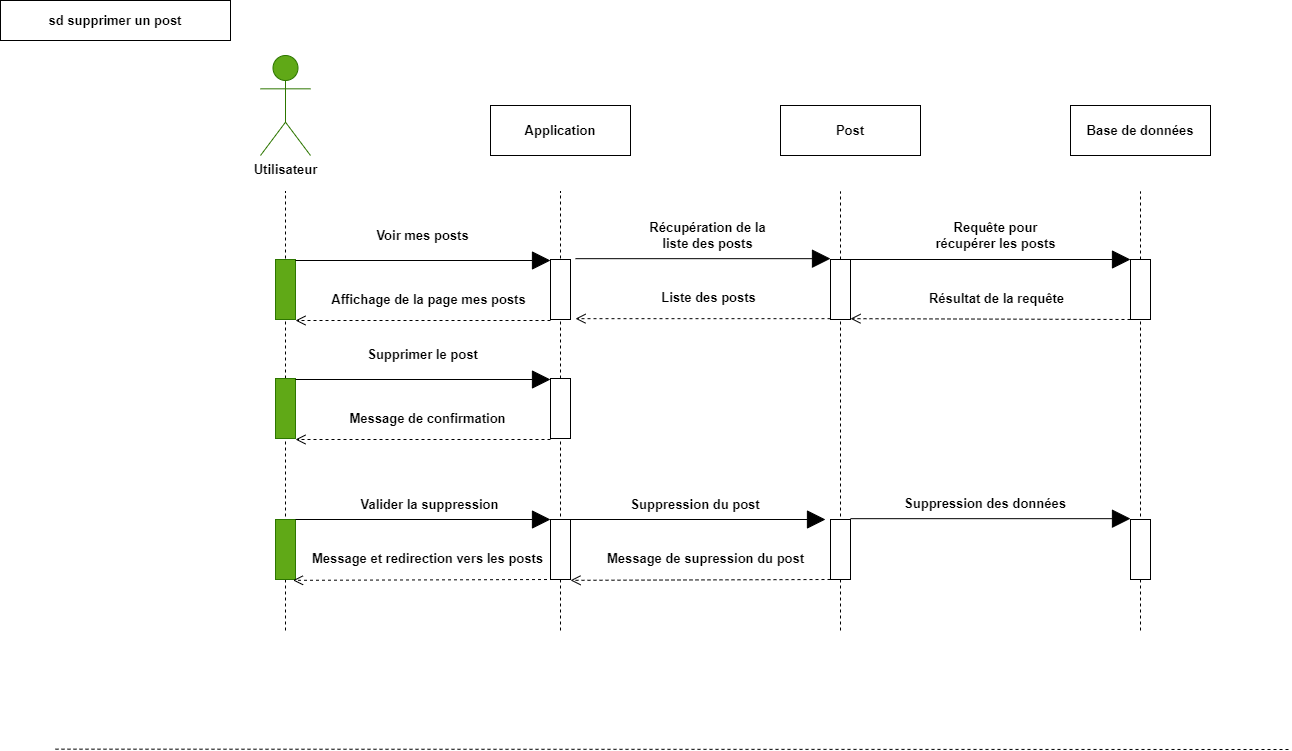

The diagram above was exported from draw.io. Its source (the exported page's mxGraphModel, read from the mxfile embedded in the PNG):
<mxGraphModel dx="1418" dy="820" grid="1" gridSize="10" guides="1" tooltips="1" connect="1" arrows="1" fold="1" page="1" pageScale="1" pageWidth="1169" pageHeight="827" math="0" shadow="0">
  <root>
    <mxCell id="0" />
    <mxCell id="1" parent="0" />
    <mxCell id="xabqUgLsR7JNeG8xqdaf-66" value="" style="endArrow=none;dashed=1;html=1;rounded=0;" parent="1" target="xabqUgLsR7JNeG8xqdaf-65" edge="1">
      <mxGeometry width="50" height="50" relative="1" as="geometry">
        <mxPoint x="1140" y="630" as="sourcePoint" />
        <mxPoint x="1140" y="191" as="targetPoint" />
      </mxGeometry>
    </mxCell>
    <mxCell id="xabqUgLsR7JNeG8xqdaf-61" value="" style="endArrow=none;dashed=1;html=1;rounded=0;" parent="1" target="xabqUgLsR7JNeG8xqdaf-60" edge="1">
      <mxGeometry width="50" height="50" relative="1" as="geometry">
        <mxPoint x="840" y="630" as="sourcePoint" />
        <mxPoint x="840" y="191" as="targetPoint" />
      </mxGeometry>
    </mxCell>
    <mxCell id="xabqUgLsR7JNeG8xqdaf-53" value="" style="endArrow=none;dashed=1;html=1;rounded=0;fontSize=13;" parent="1" source="xabqUgLsR7JNeG8xqdaf-65" edge="1">
      <mxGeometry width="50" height="50" relative="1" as="geometry">
        <mxPoint x="1140" y="832.6666666666666" as="sourcePoint" />
        <mxPoint x="1140" y="191" as="targetPoint" />
      </mxGeometry>
    </mxCell>
    <mxCell id="xabqUgLsR7JNeG8xqdaf-52" value="" style="endArrow=none;dashed=1;html=1;rounded=0;fontSize=13;" parent="1" source="xabqUgLsR7JNeG8xqdaf-60" edge="1">
      <mxGeometry width="50" height="50" relative="1" as="geometry">
        <mxPoint x="840" y="832.6666666666666" as="sourcePoint" />
        <mxPoint x="840" y="191" as="targetPoint" />
      </mxGeometry>
    </mxCell>
    <mxCell id="xabqUgLsR7JNeG8xqdaf-51" value="" style="endArrow=none;dashed=1;html=1;rounded=0;" parent="1" edge="1">
      <mxGeometry width="50" height="50" relative="1" as="geometry">
        <mxPoint x="560" y="630" as="sourcePoint" />
        <mxPoint x="560" y="191" as="targetPoint" />
      </mxGeometry>
    </mxCell>
    <mxCell id="xabqUgLsR7JNeG8xqdaf-50" value="" style="endArrow=none;dashed=1;html=1;rounded=0;" parent="1" edge="1">
      <mxGeometry width="50" height="50" relative="1" as="geometry">
        <mxPoint x="285" y="630" as="sourcePoint" />
        <mxPoint x="285" y="191" as="targetPoint" />
      </mxGeometry>
    </mxCell>
    <mxCell id="xabqUgLsR7JNeG8xqdaf-1" value="sd supprimer un post" style="rounded=0;whiteSpace=wrap;html=1;fontSize=13;fontStyle=1" parent="1" vertex="1">
      <mxGeometry width="230" height="40" as="geometry" />
    </mxCell>
    <mxCell id="xabqUgLsR7JNeG8xqdaf-2" value="&lt;font color=&quot;#000000&quot;&gt;Utilisateur&lt;/font&gt;" style="shape=umlActor;verticalLabelPosition=bottom;verticalAlign=top;html=1;fillColor=#60a917;fontColor=#ffffff;strokeColor=#2D7600;fontSize=13;fontStyle=1" parent="1" vertex="1">
      <mxGeometry x="260" y="55" width="50" height="100" as="geometry" />
    </mxCell>
    <mxCell id="xabqUgLsR7JNeG8xqdaf-5" value="" style="rounded=0;whiteSpace=wrap;html=1;fontSize=13;fontStyle=1;fillColor=#60a917;fontColor=#ffffff;strokeColor=#2D7600;" parent="1" vertex="1">
      <mxGeometry x="275" y="378" width="20" height="60" as="geometry" />
    </mxCell>
    <mxCell id="xabqUgLsR7JNeG8xqdaf-7" value="Application" style="html=1;whiteSpace=wrap;fontSize=13;fontStyle=1" parent="1" vertex="1">
      <mxGeometry x="490" y="105" width="140" height="50" as="geometry" />
    </mxCell>
    <mxCell id="xabqUgLsR7JNeG8xqdaf-8" value="Post" style="html=1;whiteSpace=wrap;fontSize=13;fontStyle=1" parent="1" vertex="1">
      <mxGeometry x="780" y="105" width="140" height="50" as="geometry" />
    </mxCell>
    <mxCell id="xabqUgLsR7JNeG8xqdaf-9" value="Base de données" style="html=1;whiteSpace=wrap;fontSize=13;fontStyle=1" parent="1" vertex="1">
      <mxGeometry x="1070" y="105" width="140" height="50" as="geometry" />
    </mxCell>
    <mxCell id="xabqUgLsR7JNeG8xqdaf-10" value="" style="endArrow=block;endSize=16;endFill=1;html=1;rounded=0;entryX=0;entryY=0;entryDx=0;entryDy=0;fontSize=13;fontStyle=1" parent="1" edge="1">
      <mxGeometry x="0.125" y="70" width="160" relative="1" as="geometry">
        <mxPoint x="295" y="379" as="sourcePoint" />
        <mxPoint x="550.0000000000002" y="379" as="targetPoint" />
        <mxPoint as="offset" />
      </mxGeometry>
    </mxCell>
    <mxCell id="xabqUgLsR7JNeG8xqdaf-12" value="" style="rounded=0;whiteSpace=wrap;html=1;fontSize=13;fontStyle=1" parent="1" vertex="1">
      <mxGeometry x="550" y="378" width="20" height="60" as="geometry" />
    </mxCell>
    <mxCell id="xabqUgLsR7JNeG8xqdaf-13" value="Supprimer le post" style="text;html=1;strokeColor=none;fillColor=none;align=center;verticalAlign=middle;whiteSpace=wrap;rounded=0;fontSize=13;fontStyle=1" parent="1" vertex="1">
      <mxGeometry x="360" y="339" width="125" height="30" as="geometry" />
    </mxCell>
    <mxCell id="xabqUgLsR7JNeG8xqdaf-15" value="Message de confirmation" style="html=1;verticalAlign=bottom;endArrow=open;dashed=1;endSize=8;curved=0;rounded=0;exitX=0;exitY=1;exitDx=0;exitDy=0;fontSize=13;fontStyle=1;entryX=1;entryY=1;entryDx=0;entryDy=0;" parent="1" edge="1">
      <mxGeometry x="-0.0392" y="-10" relative="1" as="geometry">
        <mxPoint x="550.0000000000002" y="439" as="sourcePoint" />
        <mxPoint x="295" y="439" as="targetPoint" />
        <mxPoint as="offset" />
      </mxGeometry>
    </mxCell>
    <mxCell id="xabqUgLsR7JNeG8xqdaf-20" value="" style="rounded=0;whiteSpace=wrap;html=1;fontSize=13;fontStyle=1;fillColor=#60a917;fontColor=#ffffff;strokeColor=#2D7600;" parent="1" vertex="1">
      <mxGeometry x="275" y="519" width="20" height="60" as="geometry" />
    </mxCell>
    <mxCell id="xabqUgLsR7JNeG8xqdaf-21" value="" style="endArrow=block;endSize=16;endFill=1;html=1;rounded=0;entryX=0;entryY=0;entryDx=0;entryDy=0;fontSize=13;fontStyle=1" parent="1" edge="1">
      <mxGeometry x="0.125" y="70" width="160" relative="1" as="geometry">
        <mxPoint x="295" y="519" as="sourcePoint" />
        <mxPoint x="550" y="519" as="targetPoint" />
        <mxPoint as="offset" />
      </mxGeometry>
    </mxCell>
    <mxCell id="xabqUgLsR7JNeG8xqdaf-22" value="" style="rounded=0;whiteSpace=wrap;html=1;fontSize=13;fontStyle=1" parent="1" vertex="1">
      <mxGeometry x="550" y="519" width="20" height="60" as="geometry" />
    </mxCell>
    <mxCell id="xabqUgLsR7JNeG8xqdaf-23" value="Valider la suppression" style="text;html=1;strokeColor=none;fillColor=none;align=center;verticalAlign=middle;whiteSpace=wrap;rounded=0;fontSize=13;fontStyle=1" parent="1" vertex="1">
      <mxGeometry x="347.5" y="489" width="162.5" height="30" as="geometry" />
    </mxCell>
    <mxCell id="xabqUgLsR7JNeG8xqdaf-24" value="" style="endArrow=block;endSize=16;endFill=1;html=1;rounded=0;entryX=0;entryY=0;entryDx=0;entryDy=0;fontSize=13;fontStyle=1" parent="1" edge="1">
      <mxGeometry x="0.125" y="70" width="160" relative="1" as="geometry">
        <mxPoint x="570" y="519" as="sourcePoint" />
        <mxPoint x="825" y="519" as="targetPoint" />
        <mxPoint as="offset" />
      </mxGeometry>
    </mxCell>
    <mxCell id="xabqUgLsR7JNeG8xqdaf-25" value="" style="rounded=0;whiteSpace=wrap;html=1;fontSize=13;fontStyle=1" parent="1" vertex="1">
      <mxGeometry x="830" y="519" width="20" height="60" as="geometry" />
    </mxCell>
    <mxCell id="xabqUgLsR7JNeG8xqdaf-26" value="Suppression du post" style="text;html=1;strokeColor=none;fillColor=none;align=center;verticalAlign=middle;whiteSpace=wrap;rounded=0;fontSize=13;fontStyle=1" parent="1" vertex="1">
      <mxGeometry x="620" y="489" width="150" height="30" as="geometry" />
    </mxCell>
    <mxCell id="xabqUgLsR7JNeG8xqdaf-33" value="" style="rounded=0;whiteSpace=wrap;html=1;fontSize=13;fontStyle=1" parent="1" vertex="1">
      <mxGeometry x="1130" y="519.0000000000001" width="20" height="60" as="geometry" />
    </mxCell>
    <mxCell id="xabqUgLsR7JNeG8xqdaf-34" value="" style="endArrow=block;endSize=16;endFill=1;html=1;rounded=0;entryX=0;entryY=0;entryDx=0;entryDy=0;fontSize=13;fontStyle=1" parent="1" edge="1">
      <mxGeometry x="0.125" y="70" width="160" relative="1" as="geometry">
        <mxPoint x="850" y="518.1700000000001" as="sourcePoint" />
        <mxPoint x="1130" y="518.1700000000001" as="targetPoint" />
        <mxPoint as="offset" />
      </mxGeometry>
    </mxCell>
    <mxCell id="xabqUgLsR7JNeG8xqdaf-35" value="Suppression des données" style="text;html=1;strokeColor=none;fillColor=none;align=center;verticalAlign=middle;whiteSpace=wrap;rounded=0;fontSize=13;fontStyle=1" parent="1" vertex="1">
      <mxGeometry x="900" y="488.1700000000001" width="170" height="30" as="geometry" />
    </mxCell>
    <mxCell id="xabqUgLsR7JNeG8xqdaf-36" value="Message de supression du post" style="html=1;verticalAlign=bottom;endArrow=open;dashed=1;endSize=8;curved=0;rounded=0;exitX=0;exitY=1;exitDx=0;exitDy=0;fontSize=13;fontStyle=1;entryX=1;entryY=1;entryDx=0;entryDy=0;" parent="1" edge="1">
      <mxGeometry x="-0.0385" y="-10" relative="1" as="geometry">
        <mxPoint x="830" y="579.0000000000001" as="sourcePoint" />
        <mxPoint x="570.0000000000002" y="579.83" as="targetPoint" />
        <mxPoint as="offset" />
      </mxGeometry>
    </mxCell>
    <mxCell id="xabqUgLsR7JNeG8xqdaf-40" value="Message et redirection vers les posts" style="html=1;verticalAlign=bottom;endArrow=open;dashed=1;endSize=8;curved=0;rounded=0;exitX=0;exitY=1;exitDx=0;exitDy=0;fontSize=13;fontStyle=1;entryX=1;entryY=1;entryDx=0;entryDy=0;" parent="1" edge="1">
      <mxGeometry x="-0.0385" y="-10" relative="1" as="geometry">
        <mxPoint x="552.5" y="579.0000000000001" as="sourcePoint" />
        <mxPoint x="292.5" y="579.83" as="targetPoint" />
        <mxPoint as="offset" />
      </mxGeometry>
    </mxCell>
    <mxCell id="xabqUgLsR7JNeG8xqdaf-42" value="" style="endArrow=none;dashed=1;html=1;rounded=0;entryX=1;entryY=0.5;entryDx=0;entryDy=0;fontSize=13;fontStyle=1" parent="1" edge="1">
      <mxGeometry width="50" height="50" relative="1" as="geometry">
        <mxPoint x="55" y="748.66" as="sourcePoint" />
        <mxPoint x="1290" y="749" as="targetPoint" />
      </mxGeometry>
    </mxCell>
    <mxCell id="xabqUgLsR7JNeG8xqdaf-54" value="" style="rounded=0;whiteSpace=wrap;html=1;fontSize=13;fontStyle=1;fillColor=#60a917;fontColor=#ffffff;strokeColor=#2D7600;" parent="1" vertex="1">
      <mxGeometry x="275" y="259" width="20" height="60" as="geometry" />
    </mxCell>
    <mxCell id="xabqUgLsR7JNeG8xqdaf-55" value="" style="endArrow=block;endSize=16;endFill=1;html=1;rounded=0;entryX=0;entryY=0;entryDx=0;entryDy=0;fontSize=13;fontStyle=1" parent="1" edge="1">
      <mxGeometry x="0.125" y="70" width="160" relative="1" as="geometry">
        <mxPoint x="295" y="260" as="sourcePoint" />
        <mxPoint x="550.0000000000002" y="260" as="targetPoint" />
        <mxPoint as="offset" />
      </mxGeometry>
    </mxCell>
    <mxCell id="xabqUgLsR7JNeG8xqdaf-56" value="" style="rounded=0;whiteSpace=wrap;html=1;fontSize=13;fontStyle=1" parent="1" vertex="1">
      <mxGeometry x="550" y="259" width="20" height="60" as="geometry" />
    </mxCell>
    <mxCell id="xabqUgLsR7JNeG8xqdaf-57" value="Voir mes posts" style="text;html=1;strokeColor=none;fillColor=none;align=center;verticalAlign=middle;whiteSpace=wrap;rounded=0;fontSize=13;fontStyle=1" parent="1" vertex="1">
      <mxGeometry x="360" y="220" width="125" height="30" as="geometry" />
    </mxCell>
    <mxCell id="xabqUgLsR7JNeG8xqdaf-58" value="Affichage de la page mes posts" style="html=1;verticalAlign=bottom;endArrow=open;dashed=1;endSize=8;curved=0;rounded=0;exitX=0;exitY=1;exitDx=0;exitDy=0;fontSize=13;fontStyle=1;entryX=1;entryY=1;entryDx=0;entryDy=0;" parent="1" edge="1">
      <mxGeometry x="-0.04" y="-10" relative="1" as="geometry">
        <mxPoint x="550.0000000000002" y="320" as="sourcePoint" />
        <mxPoint x="295" y="320" as="targetPoint" />
        <mxPoint as="offset" />
      </mxGeometry>
    </mxCell>
    <mxCell id="xabqUgLsR7JNeG8xqdaf-59" value="" style="endArrow=block;endSize=16;endFill=1;html=1;rounded=0;entryX=0;entryY=0;entryDx=0;entryDy=0;fontSize=13;fontStyle=1" parent="1" edge="1">
      <mxGeometry x="0.125" y="70" width="160" relative="1" as="geometry">
        <mxPoint x="575" y="258.17" as="sourcePoint" />
        <mxPoint x="830.0000000000002" y="258.17" as="targetPoint" />
        <mxPoint as="offset" />
      </mxGeometry>
    </mxCell>
    <mxCell id="xabqUgLsR7JNeG8xqdaf-60" value="" style="rounded=0;whiteSpace=wrap;html=1;fontSize=13;fontStyle=1" parent="1" vertex="1">
      <mxGeometry x="830" y="259" width="20" height="60" as="geometry" />
    </mxCell>
    <mxCell id="xabqUgLsR7JNeG8xqdaf-62" value="Récupération de la liste des posts" style="text;html=1;strokeColor=none;fillColor=none;align=center;verticalAlign=middle;whiteSpace=wrap;rounded=0;fontSize=13;fontStyle=1" parent="1" vertex="1">
      <mxGeometry x="645" y="220" width="125" height="30" as="geometry" />
    </mxCell>
    <mxCell id="xabqUgLsR7JNeG8xqdaf-63" value="" style="endArrow=block;endSize=16;endFill=1;html=1;rounded=0;entryX=0;entryY=0;entryDx=0;entryDy=0;fontSize=13;fontStyle=1" parent="1" target="xabqUgLsR7JNeG8xqdaf-65" edge="1">
      <mxGeometry x="0.125" y="70" width="160" relative="1" as="geometry">
        <mxPoint x="850" y="259" as="sourcePoint" />
        <mxPoint x="1105.0000000000002" y="259" as="targetPoint" />
        <mxPoint as="offset" />
      </mxGeometry>
    </mxCell>
    <mxCell id="xabqUgLsR7JNeG8xqdaf-64" value="Résultat de la requête" style="html=1;verticalAlign=bottom;endArrow=open;dashed=1;endSize=8;curved=0;rounded=0;exitX=0;exitY=1;exitDx=0;exitDy=0;fontSize=13;fontStyle=1;entryX=1;entryY=1;entryDx=0;entryDy=0;" parent="1" source="xabqUgLsR7JNeG8xqdaf-65" edge="1">
      <mxGeometry x="-0.04" y="-10" relative="1" as="geometry">
        <mxPoint x="1105.0000000000002" y="318.17" as="sourcePoint" />
        <mxPoint x="850" y="318.17" as="targetPoint" />
        <mxPoint as="offset" />
      </mxGeometry>
    </mxCell>
    <mxCell id="xabqUgLsR7JNeG8xqdaf-65" value="" style="rounded=0;whiteSpace=wrap;html=1;fontSize=13;fontStyle=1" parent="1" vertex="1">
      <mxGeometry x="1130" y="259" width="20" height="60" as="geometry" />
    </mxCell>
    <mxCell id="xabqUgLsR7JNeG8xqdaf-67" value="Requête pour récupérer les posts" style="text;html=1;strokeColor=none;fillColor=none;align=center;verticalAlign=middle;whiteSpace=wrap;rounded=0;fontSize=13;fontStyle=1" parent="1" vertex="1">
      <mxGeometry x="932.5" y="220" width="125" height="30" as="geometry" />
    </mxCell>
    <mxCell id="xabqUgLsR7JNeG8xqdaf-69" value="Liste des posts" style="html=1;verticalAlign=bottom;endArrow=open;dashed=1;endSize=8;curved=0;rounded=0;exitX=0;exitY=1;exitDx=0;exitDy=0;fontSize=13;fontStyle=1;entryX=1;entryY=1;entryDx=0;entryDy=0;" parent="1" edge="1">
      <mxGeometry x="-0.04" y="-10" relative="1" as="geometry">
        <mxPoint x="830.0000000000002" y="318.17" as="sourcePoint" />
        <mxPoint x="575" y="318.17" as="targetPoint" />
        <mxPoint as="offset" />
      </mxGeometry>
    </mxCell>
  </root>
</mxGraphModel>